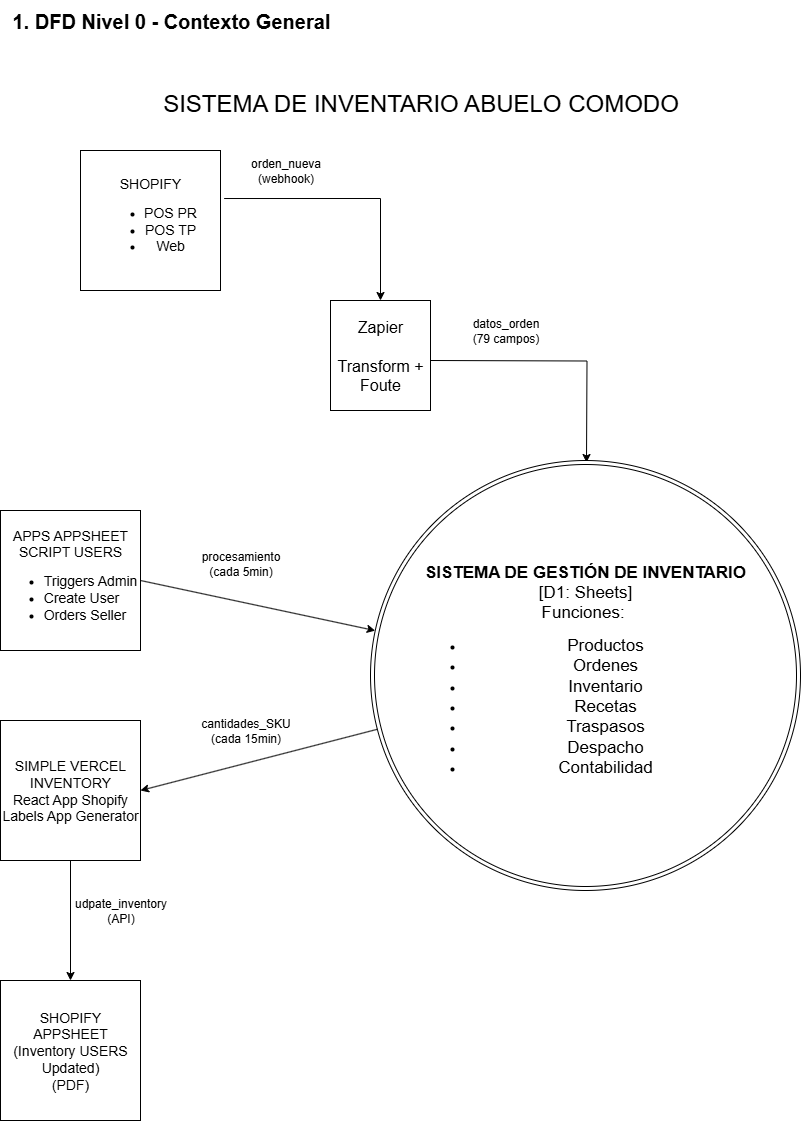

The diagram above was exported from draw.io. Its source (the exported page's mxGraphModel, read from the mxfile embedded in the PNG):
<mxGraphModel dx="1118" dy="855" grid="1" gridSize="10" guides="1" tooltips="1" connect="1" arrows="1" fold="1" page="1" pageScale="1" pageWidth="1200" pageHeight="1600" math="0" shadow="0">
  <root>
    <mxCell id="0" />
    <mxCell id="1" parent="0" />
    <mxCell id="-dbTLl_0o3qR5rIuaplu-8" value="&lt;font style=&quot;font-size: 24px;&quot;&gt;SISTEMA DE INVENTARIO ABUELO COMODO&lt;/font&gt;" style="text;html=1;align=center;verticalAlign=middle;resizable=0;points=[];autosize=1;strokeColor=none;fillColor=none;" vertex="1" parent="1">
      <mxGeometry x="230" y="133" width="540" height="40" as="geometry" />
    </mxCell>
    <mxCell id="-dbTLl_0o3qR5rIuaplu-19" value="&lt;font style=&quot;font-size: 14px;&quot;&gt;SHOPIFY&lt;/font&gt;&lt;div&gt;&lt;ul&gt;&lt;li&gt;&lt;font style=&quot;font-size: 14px;&quot;&gt;POS PR&lt;/font&gt;&lt;/li&gt;&lt;li&gt;&lt;font style=&quot;font-size: 14px;&quot;&gt;POS TP&lt;/font&gt;&lt;/li&gt;&lt;li&gt;&lt;font style=&quot;font-size: 14px;&quot;&gt;Web&lt;/font&gt;&lt;/li&gt;&lt;/ul&gt;&lt;/div&gt;" style="html=1;dashed=0;whiteSpace=wrap;" vertex="1" parent="1">
      <mxGeometry x="160" y="200" width="140" height="140" as="geometry" />
    </mxCell>
    <mxCell id="-dbTLl_0o3qR5rIuaplu-20" value="&lt;font style=&quot;font-size: 16px;&quot;&gt;Zapier&lt;/font&gt;&lt;div&gt;&lt;font style=&quot;font-size: 16px;&quot;&gt;&lt;br&gt;&lt;/font&gt;&lt;/div&gt;&lt;div&gt;&lt;font style=&quot;font-size: 16px;&quot;&gt;Transform + Foute&lt;/font&gt;&lt;/div&gt;" style="html=1;dashed=0;whiteSpace=wrap;" vertex="1" parent="1">
      <mxGeometry x="410" y="350" width="100" height="110" as="geometry" />
    </mxCell>
    <mxCell id="-dbTLl_0o3qR5rIuaplu-59" value="&lt;b&gt;&lt;font style=&quot;font-size: 20px;&quot;&gt;1. DFD Nivel 0 - Contexto General&lt;/font&gt;&lt;/b&gt;" style="text;html=1;align=left;verticalAlign=middle;resizable=0;points=[];autosize=1;strokeColor=none;fillColor=none;" vertex="1" parent="1">
      <mxGeometry x="90" y="50" width="340" height="40" as="geometry" />
    </mxCell>
    <mxCell id="-dbTLl_0o3qR5rIuaplu-60" value="" style="endArrow=classic;html=1;rounded=0;edgeStyle=orthogonalEdgeStyle;exitX=1.026;exitY=0.343;exitDx=0;exitDy=0;exitPerimeter=0;" edge="1" parent="1" source="-dbTLl_0o3qR5rIuaplu-19" target="-dbTLl_0o3qR5rIuaplu-20">
      <mxGeometry width="50" height="50" relative="1" as="geometry">
        <mxPoint x="370" y="250" as="sourcePoint" />
        <mxPoint x="540" y="248" as="targetPoint" />
      </mxGeometry>
    </mxCell>
    <mxCell id="-dbTLl_0o3qR5rIuaplu-61" value="" style="endArrow=classic;html=1;rounded=0;edgeStyle=orthogonalEdgeStyle;exitX=1.026;exitY=0.343;exitDx=0;exitDy=0;exitPerimeter=0;" edge="1" parent="1">
      <mxGeometry width="50" height="50" relative="1" as="geometry">
        <mxPoint x="510" y="410" as="sourcePoint" />
        <mxPoint x="666" y="512" as="targetPoint" />
      </mxGeometry>
    </mxCell>
    <mxCell id="-dbTLl_0o3qR5rIuaplu-62" value="&lt;font style=&quot;font-size: 17px;&quot;&gt;&lt;b style=&quot;&quot;&gt;SISTEMA DE GESTIÓN DE INVENTARIO&lt;/b&gt;&lt;/font&gt;&lt;div&gt;&lt;font style=&quot;font-size: 17px;&quot;&gt;[D1: Sheets]&lt;/font&gt;&lt;/div&gt;&lt;div&gt;&lt;font style=&quot;font-size: 17px;&quot;&gt;Funciones:&amp;nbsp;&lt;/font&gt;&lt;/div&gt;&lt;div&gt;&lt;ul&gt;&lt;li&gt;&lt;font style=&quot;font-size: 17px;&quot;&gt;Productos&lt;/font&gt;&lt;/li&gt;&lt;li&gt;&lt;font style=&quot;font-size: 17px;&quot;&gt;Ordenes&lt;/font&gt;&lt;/li&gt;&lt;li&gt;&lt;font style=&quot;font-size: 17px;&quot;&gt;Inventario&lt;/font&gt;&lt;/li&gt;&lt;li&gt;&lt;font style=&quot;font-size: 17px;&quot;&gt;Recetas&lt;/font&gt;&lt;/li&gt;&lt;li&gt;&lt;font style=&quot;font-size: 17px;&quot;&gt;Traspasos&lt;/font&gt;&lt;/li&gt;&lt;li&gt;&lt;font style=&quot;font-size: 17px;&quot;&gt;Despacho&lt;/font&gt;&lt;/li&gt;&lt;li&gt;&lt;font style=&quot;font-size: 17px;&quot;&gt;Contabilidad&lt;/font&gt;&lt;/li&gt;&lt;/ul&gt;&lt;/div&gt;" style="ellipse;shape=doubleEllipse;html=1;dashed=0;whiteSpace=wrap;aspect=fixed;" vertex="1" parent="1">
      <mxGeometry x="450" y="510" width="430" height="430" as="geometry" />
    </mxCell>
    <mxCell id="-dbTLl_0o3qR5rIuaplu-63" value="&lt;span style=&quot;font-size: 14px;&quot;&gt;APPS APPSHEET&lt;/span&gt;&lt;div&gt;&lt;span style=&quot;font-size: 14px;&quot;&gt;SCRIPT USERS&lt;/span&gt;&lt;/div&gt;&lt;div style=&quot;text-align: left;&quot;&gt;&lt;ul&gt;&lt;li&gt;&lt;span style=&quot;font-size: 14px;&quot;&gt;Triggers Admin&lt;/span&gt;&lt;/li&gt;&lt;li&gt;&lt;span style=&quot;font-size: 14px;&quot;&gt;Create User&lt;/span&gt;&lt;/li&gt;&lt;li&gt;&lt;span style=&quot;font-size: 14px;&quot;&gt;Orders Seller&lt;/span&gt;&lt;/li&gt;&lt;/ul&gt;&lt;/div&gt;" style="html=1;dashed=0;whiteSpace=wrap;" vertex="1" parent="1">
      <mxGeometry x="80" y="560" width="140" height="140" as="geometry" />
    </mxCell>
    <mxCell id="-dbTLl_0o3qR5rIuaplu-64" value="&lt;span style=&quot;font-size: 14px;&quot;&gt;SIMPLE VERCEL&lt;/span&gt;&lt;div&gt;&lt;span style=&quot;font-size: 14px;&quot;&gt;INVENTORY&lt;/span&gt;&lt;/div&gt;&lt;div&gt;&lt;span style=&quot;font-size: 14px;&quot;&gt;React App Shopify&lt;/span&gt;&lt;/div&gt;&lt;div&gt;&lt;span style=&quot;font-size: 14px;&quot;&gt;Labels App Generator&lt;/span&gt;&lt;/div&gt;" style="html=1;dashed=0;whiteSpace=wrap;" vertex="1" parent="1">
      <mxGeometry x="80" y="770" width="140" height="140" as="geometry" />
    </mxCell>
    <mxCell id="-dbTLl_0o3qR5rIuaplu-65" value="&lt;span style=&quot;font-size: 14px;&quot;&gt;SHOPIFY APPSHEET&lt;/span&gt;&lt;div&gt;&lt;span style=&quot;font-size: 14px;&quot;&gt;(Inventory USERS&lt;/span&gt;&lt;/div&gt;&lt;div&gt;&lt;span style=&quot;font-size: 14px;&quot;&gt;Updated)&lt;/span&gt;&lt;/div&gt;&lt;div&gt;&lt;span style=&quot;font-size: 14px;&quot;&gt;(PDF)&lt;/span&gt;&lt;/div&gt;" style="html=1;dashed=0;whiteSpace=wrap;" vertex="1" parent="1">
      <mxGeometry x="80" y="1030" width="140" height="140" as="geometry" />
    </mxCell>
    <mxCell id="-dbTLl_0o3qR5rIuaplu-66" value="" style="endArrow=classic;html=1;rounded=0;exitX=1;exitY=0.5;exitDx=0;exitDy=0;" edge="1" parent="1" source="-dbTLl_0o3qR5rIuaplu-63" target="-dbTLl_0o3qR5rIuaplu-62">
      <mxGeometry width="50" height="50" relative="1" as="geometry">
        <mxPoint x="260" y="629.5" as="sourcePoint" />
        <mxPoint x="330" y="629.5" as="targetPoint" />
      </mxGeometry>
    </mxCell>
    <mxCell id="-dbTLl_0o3qR5rIuaplu-67" value="" style="endArrow=classic;html=1;rounded=0;entryX=1;entryY=0.5;entryDx=0;entryDy=0;" edge="1" parent="1" source="-dbTLl_0o3qR5rIuaplu-62" target="-dbTLl_0o3qR5rIuaplu-64">
      <mxGeometry width="50" height="50" relative="1" as="geometry">
        <mxPoint x="440" y="760" as="sourcePoint" />
        <mxPoint x="240" y="840" as="targetPoint" />
      </mxGeometry>
    </mxCell>
    <mxCell id="-dbTLl_0o3qR5rIuaplu-68" value="" style="endArrow=classic;html=1;rounded=0;exitX=0.5;exitY=1;exitDx=0;exitDy=0;entryX=0.5;entryY=0;entryDx=0;entryDy=0;" edge="1" parent="1" source="-dbTLl_0o3qR5rIuaplu-64" target="-dbTLl_0o3qR5rIuaplu-65">
      <mxGeometry width="50" height="50" relative="1" as="geometry">
        <mxPoint x="149.5" y="930" as="sourcePoint" />
        <mxPoint x="149.5" y="990" as="targetPoint" />
      </mxGeometry>
    </mxCell>
    <mxCell id="-dbTLl_0o3qR5rIuaplu-69" value="orden_nueva&lt;div&gt;(webhook)&lt;/div&gt;" style="text;html=1;align=center;verticalAlign=middle;resizable=0;points=[];autosize=1;strokeColor=none;fillColor=none;" vertex="1" parent="1">
      <mxGeometry x="320" y="200" width="90" height="40" as="geometry" />
    </mxCell>
    <mxCell id="-dbTLl_0o3qR5rIuaplu-70" value="datos_orden&lt;div&gt;(79 campos)&lt;/div&gt;" style="text;html=1;align=center;verticalAlign=middle;resizable=0;points=[];autosize=1;strokeColor=none;fillColor=none;" vertex="1" parent="1">
      <mxGeometry x="540" y="360" width="90" height="40" as="geometry" />
    </mxCell>
    <mxCell id="-dbTLl_0o3qR5rIuaplu-71" value="procesamiento&lt;div&gt;(cada 5min)&lt;/div&gt;" style="text;html=1;align=center;verticalAlign=middle;resizable=0;points=[];autosize=1;strokeColor=none;fillColor=none;" vertex="1" parent="1">
      <mxGeometry x="270" y="593" width="100" height="40" as="geometry" />
    </mxCell>
    <mxCell id="-dbTLl_0o3qR5rIuaplu-72" value="cantidades_SKU&lt;div&gt;(cada 15min)&lt;/div&gt;" style="text;html=1;align=center;verticalAlign=middle;resizable=0;points=[];autosize=1;strokeColor=none;fillColor=none;" vertex="1" parent="1">
      <mxGeometry x="270" y="760" width="110" height="40" as="geometry" />
    </mxCell>
    <mxCell id="-dbTLl_0o3qR5rIuaplu-73" value="udpate_inventory&lt;div&gt;(API)&lt;/div&gt;" style="text;html=1;align=center;verticalAlign=middle;resizable=0;points=[];autosize=1;strokeColor=none;fillColor=none;" vertex="1" parent="1">
      <mxGeometry x="140" y="940" width="120" height="40" as="geometry" />
    </mxCell>
  </root>
</mxGraphModel>